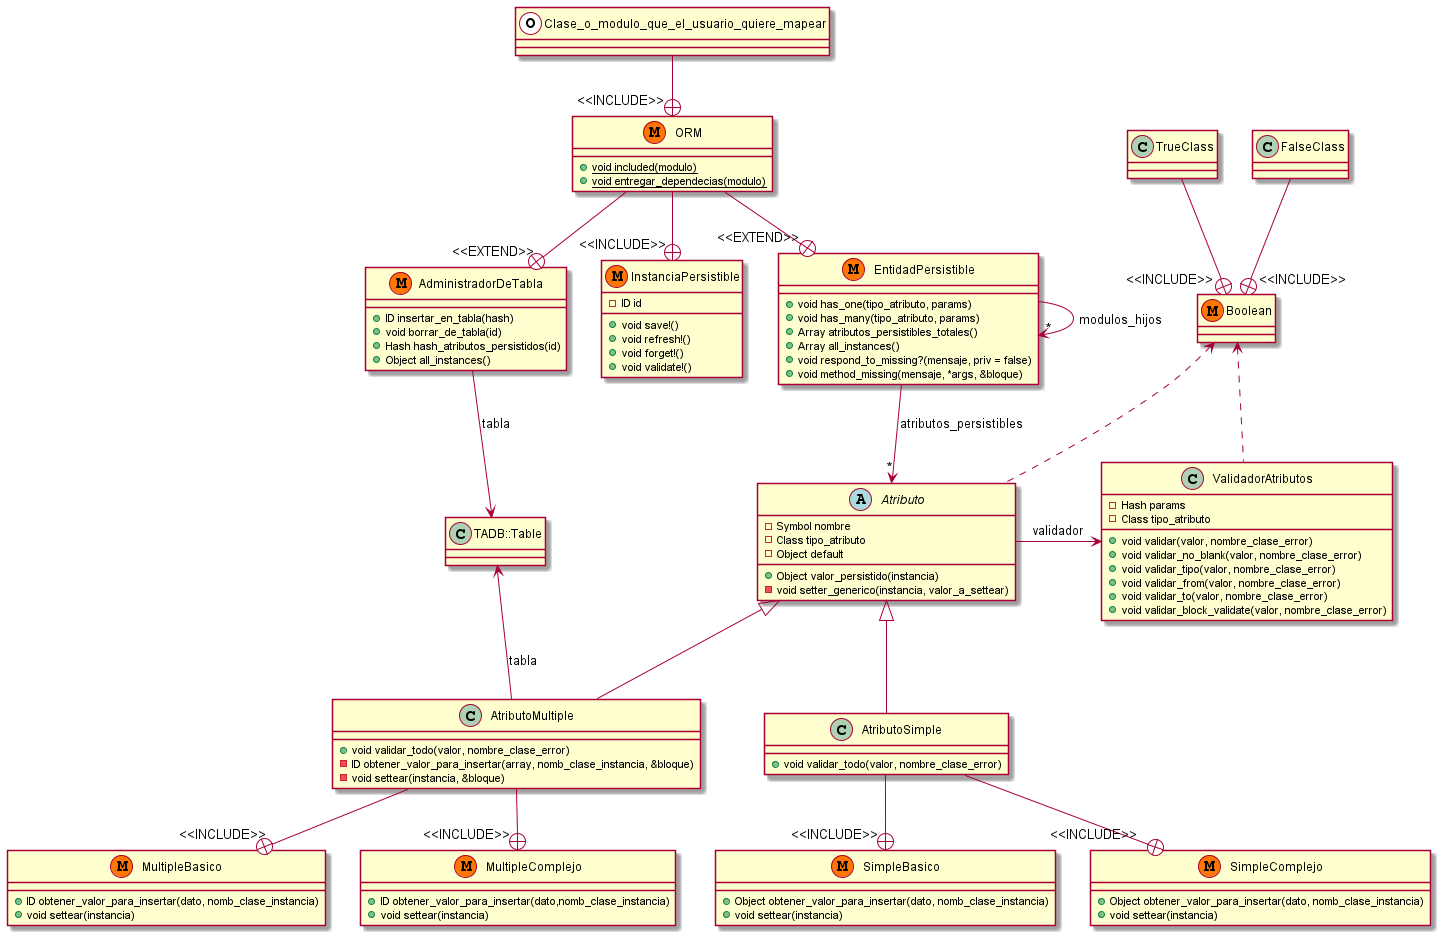

The diagram above was rendered by PlantUML. Its source (embedded in the PNG):
@startuml

class AdministradorDeTabla << (M,#FF7700)>> {
+ ID insertar_en_tabla(hash)
+ void borrar_de_tabla(id)
+ Hash hash_atributos_persistidos(id)
+ Object all_instances()
}

abstract class Atributo {
- Symbol nombre
- Class tipo_atributo
- Object default
+ Object valor_persistido(instancia)
- void setter_generico(instancia, valor_a_settear)
}

class AtributoSimple {
+ void validar_todo(valor, nombre_clase_error)
}

class SimpleBasico <<(M,#FF7700)>> {
+ Object obtener_valor_para_insertar(dato, nomb_clase_instancia)
+ void settear(instancia)
}

class SimpleComplejo <<(M,#FF7700)>> {
+ Object obtener_valor_para_insertar(dato, nomb_clase_instancia)
+ void settear(instancia)
}

class AtributoMultiple {
+ void validar_todo(valor, nombre_clase_error)
- ID obtener_valor_para_insertar(array, nomb_clase_instancia, &bloque)
- void settear(instancia, &bloque)
}

class MultipleBasico <<(M,#FF7700)>> {
+ ID obtener_valor_para_insertar(dato, nomb_clase_instancia)
+ void settear(instancia)
}

class MultipleComplejo <<(M,#FF7700)>> {
+ ID obtener_valor_para_insertar(dato,nomb_clase_instancia)
+ void settear(instancia)
}

class EntidadPersistible <<(M,#FF7700)>> {
+ void has_one(tipo_atributo, params)
+ void has_many(tipo_atributo, params)
+ Array atributos_persistibles_totales()
+ Array all_instances()
+ void respond_to_missing?(mensaje, priv = false)
+ void method_missing(mensaje, *args, &bloque)
}

class InstanciaPersistible <<(M,#FF7700)>> {
- ID id
+ void save!()
+ void refresh!()
+ void forget!()
+ void validate!()
}

class ORM <<(M,#FF7700)>> {
+ {static} void included(modulo)
+ {static} void entregar_dependecias(modulo)
}

class Boolean <<(M,#FF7700)>> {}
class TrueClass{}
class FalseClass{}

class ValidadorAtributos {
- Hash params
- Class tipo_atributo
+ void validar(valor, nombre_clase_error)
+ void validar_no_blank(valor, nombre_clase_error)
+ void validar_tipo(valor, nombre_clase_error)
+ void validar_from(valor, nombre_clase_error)
+ void validar_to(valor, nombre_clase_error)
+ void validar_block_validate(valor, nombre_clase_error)
}

class Clase_o_modulo_que_el_usuario_quiere_mapear <<(O,#FFFFFF)>> {}

Atributo <|-- AtributoSimple
Atributo <|-- AtributoMultiple
TrueClass-down-+"<<INCLUDE>>"Boolean
FalseClass-down-+"<<INCLUDE>>"Boolean
AdministradorDeTabla --> TADB::Table : tabla
ValidadorAtributos <-right- Atributo : validador
AtributoSimple--+"<<INCLUDE>>"SimpleBasico
AtributoSimple--+"<<INCLUDE>>"SimpleComplejo
AtributoMultiple--+"<<INCLUDE>>"MultipleBasico
AtributoMultiple--+"<<INCLUDE>>"MultipleComplejo
ORM --+ "<<EXTEND>>" EntidadPersistible
ORM --+ "<<EXTEND>>" AdministradorDeTabla
ORM --+ "<<INCLUDE>>" InstanciaPersistible

EntidadPersistible --> "*" EntidadPersistible : modulos_hijos
EntidadPersistible -down-> "*" Atributo : atributos_persistibles

AtributoMultiple -up-> TADB::Table : tabla

Boolean <.. Atributo
Boolean <.. ValidadorAtributos

Clase_o_modulo_que_el_usuario_quiere_mapear --+ "<<INCLUDE>>" ORM
@enduml